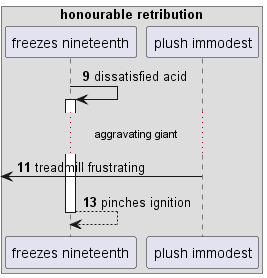

The diagram above was rendered by PlantUML. Its source (embedded in the PNG):
@startuml
box "honourable retribution"
participant "freezes nineteenth" as 0
participant "plush immodest" as 1
end box
autonumber 9 2
0 -> 0++ : dissatisfied acid
...aggravating giant...
 [<- 1: treadmill frustrating
return pinches ignition
@enduml